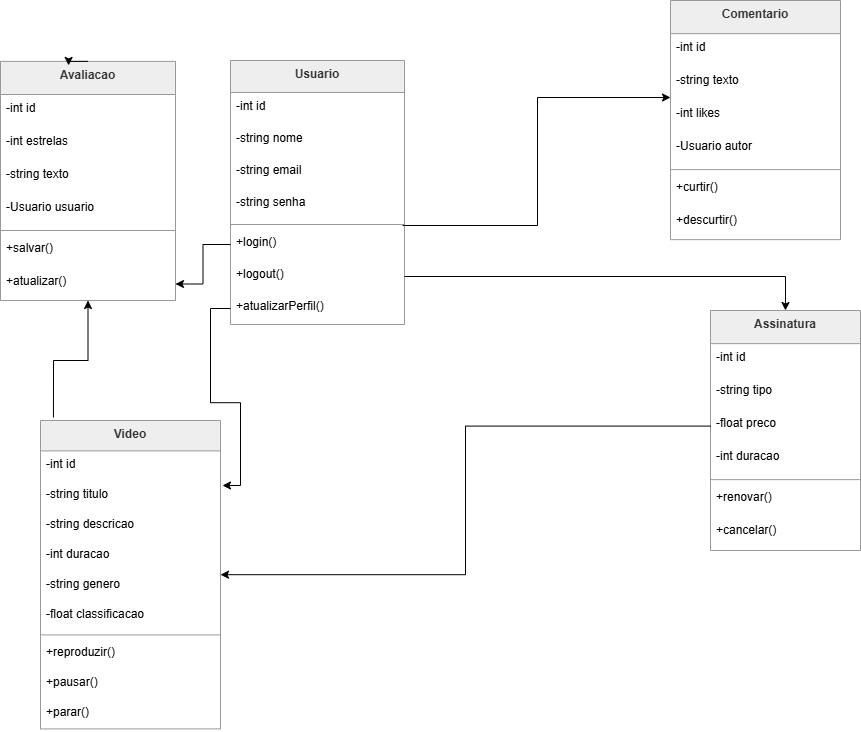

The diagram above was exported from draw.io. Its source (the exported page's mxGraphModel, read from the mxfile embedded in the PNG):
<mxGraphModel dx="934" dy="1766" grid="1" gridSize="10" guides="1" tooltips="1" connect="1" arrows="1" fold="1" page="1" pageScale="1" pageWidth="827" pageHeight="1169" math="0" shadow="0">
  <root>
    <mxCell id="0" />
    <mxCell id="1" parent="0" />
    <mxCell id="JMvxMK0J1L81oxPYd3wQ-9" parent="1" style="swimlane;fontStyle=1;align=center;verticalAlign=top;childLayout=stackLayout;horizontal=1;startSize=32;horizontalStack=0;resizeParent=1;resizeParentMax=0;resizeLast=0;collapsible=0;marginBottom=0;fillColor=light-dark(#eeeeee,#1f2020);strokeColor=light-dark(#999999,#cccccc);fontColor=light-dark(#333333,#cccccc);" value="Usuario" vertex="1">
      <mxGeometry height="264" width="174" x="280" as="geometry" />
    </mxCell>
    <mxCell id="JMvxMK0J1L81oxPYd3wQ-10" parent="JMvxMK0J1L81oxPYd3wQ-9" style="text;strokeColor=none;fillColor=none;align=left;verticalAlign=top;spacingLeft=4;spacingRight=4;overflow=hidden;rotatable=0;points=[[0,0.5],[1,0.5]];portConstraint=eastwest;" value="-int id" vertex="1">
      <mxGeometry height="32" width="174" y="32" as="geometry" />
    </mxCell>
    <mxCell id="JMvxMK0J1L81oxPYd3wQ-11" parent="JMvxMK0J1L81oxPYd3wQ-9" style="text;strokeColor=none;fillColor=none;align=left;verticalAlign=top;spacingLeft=4;spacingRight=4;overflow=hidden;rotatable=0;points=[[0,0.5],[1,0.5]];portConstraint=eastwest;" value="-string nome" vertex="1">
      <mxGeometry height="32" width="174" y="64" as="geometry" />
    </mxCell>
    <mxCell id="JMvxMK0J1L81oxPYd3wQ-12" parent="JMvxMK0J1L81oxPYd3wQ-9" style="text;strokeColor=none;fillColor=none;align=left;verticalAlign=top;spacingLeft=4;spacingRight=4;overflow=hidden;rotatable=0;points=[[0,0.5],[1,0.5]];portConstraint=eastwest;" value="-string email" vertex="1">
      <mxGeometry height="32" width="174" y="96" as="geometry" />
    </mxCell>
    <mxCell id="JMvxMK0J1L81oxPYd3wQ-13" parent="JMvxMK0J1L81oxPYd3wQ-9" style="text;strokeColor=none;fillColor=none;align=left;verticalAlign=top;spacingLeft=4;spacingRight=4;overflow=hidden;rotatable=0;points=[[0,0.5],[1,0.5]];portConstraint=eastwest;" value="-string senha" vertex="1">
      <mxGeometry height="32" width="174" y="128" as="geometry" />
    </mxCell>
    <mxCell id="JMvxMK0J1L81oxPYd3wQ-14" parent="JMvxMK0J1L81oxPYd3wQ-9" style="line;strokeWidth=1;fillColor=none;align=left;verticalAlign=middle;spacingTop=-1;spacingLeft=3;spacingRight=3;rotatable=0;labelPosition=right;points=[];portConstraint=eastwest;strokeColor=inherit;" vertex="1">
      <mxGeometry height="8" width="174" y="160" as="geometry" />
    </mxCell>
    <mxCell id="JMvxMK0J1L81oxPYd3wQ-15" parent="JMvxMK0J1L81oxPYd3wQ-9" style="text;strokeColor=none;fillColor=none;align=left;verticalAlign=top;spacingLeft=4;spacingRight=4;overflow=hidden;rotatable=0;points=[[0,0.5],[1,0.5]];portConstraint=eastwest;" value="+login()" vertex="1">
      <mxGeometry height="32" width="174" y="168" as="geometry" />
    </mxCell>
    <mxCell id="JMvxMK0J1L81oxPYd3wQ-16" parent="JMvxMK0J1L81oxPYd3wQ-9" style="text;strokeColor=none;fillColor=none;align=left;verticalAlign=top;spacingLeft=4;spacingRight=4;overflow=hidden;rotatable=0;points=[[0,0.5],[1,0.5]];portConstraint=eastwest;" value="+logout()" vertex="1">
      <mxGeometry height="32" width="174" y="200" as="geometry" />
    </mxCell>
    <mxCell id="JMvxMK0J1L81oxPYd3wQ-17" parent="JMvxMK0J1L81oxPYd3wQ-9" style="text;strokeColor=none;fillColor=none;align=left;verticalAlign=top;spacingLeft=4;spacingRight=4;overflow=hidden;rotatable=0;points=[[0,0.5],[1,0.5]];portConstraint=eastwest;" value="+atualizarPerfil()" vertex="1">
      <mxGeometry height="32" width="174" y="232" as="geometry" />
    </mxCell>
    <mxCell id="JMvxMK0J1L81oxPYd3wQ-18" parent="1" style="swimlane;fontStyle=1;align=center;verticalAlign=top;childLayout=stackLayout;horizontal=1;startSize=33.142857142857146;horizontalStack=0;resizeParent=1;resizeParentMax=0;resizeLast=0;collapsible=0;marginBottom=0;fillColor=light-dark(#eeeeee,#1f2020);strokeColor=light-dark(#999999,#cccccc);fontColor=light-dark(#333333,#cccccc);" value="Assinatura" vertex="1">
      <mxGeometry height="240.00285714285712" width="150" x="760" y="250" as="geometry" />
    </mxCell>
    <mxCell id="JMvxMK0J1L81oxPYd3wQ-19" parent="JMvxMK0J1L81oxPYd3wQ-18" style="text;strokeColor=none;fillColor=none;align=left;verticalAlign=top;spacingLeft=4;spacingRight=4;overflow=hidden;rotatable=0;points=[[0,0.5],[1,0.5]];portConstraint=eastwest;" value="-int id" vertex="1">
      <mxGeometry height="33" width="150" y="33.142857142857146" as="geometry" />
    </mxCell>
    <mxCell id="JMvxMK0J1L81oxPYd3wQ-20" parent="JMvxMK0J1L81oxPYd3wQ-18" style="text;strokeColor=none;fillColor=none;align=left;verticalAlign=top;spacingLeft=4;spacingRight=4;overflow=hidden;rotatable=0;points=[[0,0.5],[1,0.5]];portConstraint=eastwest;" value="-string tipo" vertex="1">
      <mxGeometry height="33" width="150" y="66.14285714285714" as="geometry" />
    </mxCell>
    <mxCell id="JMvxMK0J1L81oxPYd3wQ-21" parent="JMvxMK0J1L81oxPYd3wQ-18" style="text;strokeColor=none;fillColor=none;align=left;verticalAlign=top;spacingLeft=4;spacingRight=4;overflow=hidden;rotatable=0;points=[[0,0.5],[1,0.5]];portConstraint=eastwest;" value="-float preco" vertex="1">
      <mxGeometry height="33" width="150" y="99.14285714285714" as="geometry" />
    </mxCell>
    <mxCell id="JMvxMK0J1L81oxPYd3wQ-22" parent="JMvxMK0J1L81oxPYd3wQ-18" style="text;strokeColor=none;fillColor=none;align=left;verticalAlign=top;spacingLeft=4;spacingRight=4;overflow=hidden;rotatable=0;points=[[0,0.5],[1,0.5]];portConstraint=eastwest;" value="-int duracao" vertex="1">
      <mxGeometry height="33" width="150" y="132.14285714285714" as="geometry" />
    </mxCell>
    <mxCell id="JMvxMK0J1L81oxPYd3wQ-23" parent="JMvxMK0J1L81oxPYd3wQ-18" style="line;strokeWidth=1;fillColor=none;align=left;verticalAlign=middle;spacingTop=-1;spacingLeft=3;spacingRight=3;rotatable=0;labelPosition=right;points=[];portConstraint=eastwest;strokeColor=inherit;" vertex="1">
      <mxGeometry height="8" width="150" y="165.14285714285714" as="geometry" />
    </mxCell>
    <mxCell id="JMvxMK0J1L81oxPYd3wQ-24" parent="JMvxMK0J1L81oxPYd3wQ-18" style="text;strokeColor=none;fillColor=none;align=left;verticalAlign=top;spacingLeft=4;spacingRight=4;overflow=hidden;rotatable=0;points=[[0,0.5],[1,0.5]];portConstraint=eastwest;" value="+renovar()" vertex="1">
      <mxGeometry height="33" width="150" y="173.14285714285714" as="geometry" />
    </mxCell>
    <mxCell id="JMvxMK0J1L81oxPYd3wQ-25" parent="JMvxMK0J1L81oxPYd3wQ-18" style="text;strokeColor=none;fillColor=none;align=left;verticalAlign=top;spacingLeft=4;spacingRight=4;overflow=hidden;rotatable=0;points=[[0,0.5],[1,0.5]];portConstraint=eastwest;" value="+cancelar()" vertex="1">
      <mxGeometry height="33.86" width="150" y="206.14285714285714" as="geometry" />
    </mxCell>
    <mxCell id="JMvxMK0J1L81oxPYd3wQ-26" parent="1" style="swimlane;fontStyle=1;align=center;verticalAlign=top;childLayout=stackLayout;horizontal=1;startSize=30.4;horizontalStack=0;resizeParent=1;resizeParentMax=0;resizeLast=0;collapsible=0;marginBottom=0;fillColor=light-dark(#eeeeee,#1f2020);strokeColor=light-dark(#999999,#cccccc);fontColor=light-dark(#333333,#cccccc);" value="Video" vertex="1">
      <mxGeometry height="308.4" width="180" x="90" y="360" as="geometry" />
    </mxCell>
    <mxCell id="JMvxMK0J1L81oxPYd3wQ-27" parent="JMvxMK0J1L81oxPYd3wQ-26" style="text;strokeColor=none;fillColor=none;align=left;verticalAlign=top;spacingLeft=4;spacingRight=4;overflow=hidden;rotatable=0;points=[[0,0.5],[1,0.5]];portConstraint=eastwest;" value="-int id" vertex="1">
      <mxGeometry height="30" width="180" y="30.4" as="geometry" />
    </mxCell>
    <mxCell id="JMvxMK0J1L81oxPYd3wQ-28" parent="JMvxMK0J1L81oxPYd3wQ-26" style="text;strokeColor=none;fillColor=none;align=left;verticalAlign=top;spacingLeft=4;spacingRight=4;overflow=hidden;rotatable=0;points=[[0,0.5],[1,0.5]];portConstraint=eastwest;" value="-string titulo" vertex="1">
      <mxGeometry height="30" width="180" y="60.4" as="geometry" />
    </mxCell>
    <mxCell id="JMvxMK0J1L81oxPYd3wQ-29" parent="JMvxMK0J1L81oxPYd3wQ-26" style="text;strokeColor=none;fillColor=none;align=left;verticalAlign=top;spacingLeft=4;spacingRight=4;overflow=hidden;rotatable=0;points=[[0,0.5],[1,0.5]];portConstraint=eastwest;" value="-string descricao" vertex="1">
      <mxGeometry height="30" width="180" y="90.4" as="geometry" />
    </mxCell>
    <mxCell id="JMvxMK0J1L81oxPYd3wQ-30" parent="JMvxMK0J1L81oxPYd3wQ-26" style="text;strokeColor=none;fillColor=none;align=left;verticalAlign=top;spacingLeft=4;spacingRight=4;overflow=hidden;rotatable=0;points=[[0,0.5],[1,0.5]];portConstraint=eastwest;" value="-int duracao" vertex="1">
      <mxGeometry height="30" width="180" y="120.4" as="geometry" />
    </mxCell>
    <mxCell id="JMvxMK0J1L81oxPYd3wQ-31" parent="JMvxMK0J1L81oxPYd3wQ-26" style="text;strokeColor=none;fillColor=none;align=left;verticalAlign=top;spacingLeft=4;spacingRight=4;overflow=hidden;rotatable=0;points=[[0,0.5],[1,0.5]];portConstraint=eastwest;" value="-string genero" vertex="1">
      <mxGeometry height="30" width="180" y="150.4" as="geometry" />
    </mxCell>
    <mxCell id="JMvxMK0J1L81oxPYd3wQ-32" parent="JMvxMK0J1L81oxPYd3wQ-26" style="text;strokeColor=none;fillColor=none;align=left;verticalAlign=top;spacingLeft=4;spacingRight=4;overflow=hidden;rotatable=0;points=[[0,0.5],[1,0.5]];portConstraint=eastwest;" value="-float classificacao" vertex="1">
      <mxGeometry height="30" width="180" y="180.4" as="geometry" />
    </mxCell>
    <mxCell id="JMvxMK0J1L81oxPYd3wQ-33" parent="JMvxMK0J1L81oxPYd3wQ-26" style="line;strokeWidth=1;fillColor=none;align=left;verticalAlign=middle;spacingTop=-1;spacingLeft=3;spacingRight=3;rotatable=0;labelPosition=right;points=[];portConstraint=eastwest;strokeColor=inherit;" vertex="1">
      <mxGeometry height="8" width="180" y="210.4" as="geometry" />
    </mxCell>
    <mxCell id="JMvxMK0J1L81oxPYd3wQ-34" parent="JMvxMK0J1L81oxPYd3wQ-26" style="text;strokeColor=none;fillColor=none;align=left;verticalAlign=top;spacingLeft=4;spacingRight=4;overflow=hidden;rotatable=0;points=[[0,0.5],[1,0.5]];portConstraint=eastwest;" value="+reproduzir()" vertex="1">
      <mxGeometry height="30" width="180" y="218.4" as="geometry" />
    </mxCell>
    <mxCell id="JMvxMK0J1L81oxPYd3wQ-35" parent="JMvxMK0J1L81oxPYd3wQ-26" style="text;strokeColor=none;fillColor=none;align=left;verticalAlign=top;spacingLeft=4;spacingRight=4;overflow=hidden;rotatable=0;points=[[0,0.5],[1,0.5]];portConstraint=eastwest;" value="+pausar()" vertex="1">
      <mxGeometry height="30" width="180" y="248.4" as="geometry" />
    </mxCell>
    <mxCell id="JMvxMK0J1L81oxPYd3wQ-36" parent="JMvxMK0J1L81oxPYd3wQ-26" style="text;strokeColor=none;fillColor=none;align=left;verticalAlign=top;spacingLeft=4;spacingRight=4;overflow=hidden;rotatable=0;points=[[0,0.5],[1,0.5]];portConstraint=eastwest;" value="+parar()" vertex="1">
      <mxGeometry height="30" width="180" y="278.4" as="geometry" />
    </mxCell>
    <mxCell id="JMvxMK0J1L81oxPYd3wQ-54" parent="1" style="swimlane;fontStyle=1;align=center;verticalAlign=top;childLayout=stackLayout;horizontal=1;startSize=33.142857142857146;horizontalStack=0;resizeParent=1;resizeParentMax=0;resizeLast=0;collapsible=0;marginBottom=0;fillColor=light-dark(#eeeeee,#1f2020);strokeColor=light-dark(#999999,#cccccc);fontColor=light-dark(#333333,#cccccc);" value="Comentario" vertex="1">
      <mxGeometry height="239.14285714285714" width="170" x="720" y="-60" as="geometry" />
    </mxCell>
    <mxCell id="JMvxMK0J1L81oxPYd3wQ-55" parent="JMvxMK0J1L81oxPYd3wQ-54" style="text;strokeColor=none;fillColor=none;align=left;verticalAlign=top;spacingLeft=4;spacingRight=4;overflow=hidden;rotatable=0;points=[[0,0.5],[1,0.5]];portConstraint=eastwest;" value="-int id" vertex="1">
      <mxGeometry height="33" width="170" y="33.142857142857146" as="geometry" />
    </mxCell>
    <mxCell id="JMvxMK0J1L81oxPYd3wQ-56" parent="JMvxMK0J1L81oxPYd3wQ-54" style="text;strokeColor=none;fillColor=none;align=left;verticalAlign=top;spacingLeft=4;spacingRight=4;overflow=hidden;rotatable=0;points=[[0,0.5],[1,0.5]];portConstraint=eastwest;" value="-string texto" vertex="1">
      <mxGeometry height="33" width="170" y="66.14285714285714" as="geometry" />
    </mxCell>
    <mxCell id="JMvxMK0J1L81oxPYd3wQ-57" parent="JMvxMK0J1L81oxPYd3wQ-54" style="text;strokeColor=none;fillColor=none;align=left;verticalAlign=top;spacingLeft=4;spacingRight=4;overflow=hidden;rotatable=0;points=[[0,0.5],[1,0.5]];portConstraint=eastwest;" value="-int likes" vertex="1">
      <mxGeometry height="33" width="170" y="99.14285714285714" as="geometry" />
    </mxCell>
    <mxCell id="JMvxMK0J1L81oxPYd3wQ-58" parent="JMvxMK0J1L81oxPYd3wQ-54" style="text;strokeColor=none;fillColor=none;align=left;verticalAlign=top;spacingLeft=4;spacingRight=4;overflow=hidden;rotatable=0;points=[[0,0.5],[1,0.5]];portConstraint=eastwest;" value="-Usuario autor" vertex="1">
      <mxGeometry height="33" width="170" y="132.14285714285714" as="geometry" />
    </mxCell>
    <mxCell id="JMvxMK0J1L81oxPYd3wQ-59" parent="JMvxMK0J1L81oxPYd3wQ-54" style="line;strokeWidth=1;fillColor=none;align=left;verticalAlign=middle;spacingTop=-1;spacingLeft=3;spacingRight=3;rotatable=0;labelPosition=right;points=[];portConstraint=eastwest;strokeColor=inherit;" vertex="1">
      <mxGeometry height="8" width="170" y="165.14285714285714" as="geometry" />
    </mxCell>
    <mxCell id="JMvxMK0J1L81oxPYd3wQ-60" parent="JMvxMK0J1L81oxPYd3wQ-54" style="text;strokeColor=none;fillColor=none;align=left;verticalAlign=top;spacingLeft=4;spacingRight=4;overflow=hidden;rotatable=0;points=[[0,0.5],[1,0.5]];portConstraint=eastwest;" value="+curtir()" vertex="1">
      <mxGeometry height="33" width="170" y="173.14285714285714" as="geometry" />
    </mxCell>
    <mxCell id="JMvxMK0J1L81oxPYd3wQ-61" parent="JMvxMK0J1L81oxPYd3wQ-54" style="text;strokeColor=none;fillColor=none;align=left;verticalAlign=top;spacingLeft=4;spacingRight=4;overflow=hidden;rotatable=0;points=[[0,0.5],[1,0.5]];portConstraint=eastwest;" value="+descurtir()" vertex="1">
      <mxGeometry height="33" width="170" y="206.14285714285714" as="geometry" />
    </mxCell>
    <mxCell id="JMvxMK0J1L81oxPYd3wQ-62" parent="1" style="swimlane;fontStyle=1;align=center;verticalAlign=top;childLayout=stackLayout;horizontal=1;startSize=33.142857142857146;horizontalStack=0;resizeParent=1;resizeParentMax=0;resizeLast=0;collapsible=0;marginBottom=0;fillColor=light-dark(#eeeeee,#1f2020);strokeColor=light-dark(#999999,#cccccc);fontColor=light-dark(#333333,#cccccc);" value="Avaliacao" vertex="1">
      <mxGeometry height="239.14285714285714" width="175" x="50" y="0.8599999999999994" as="geometry" />
    </mxCell>
    <mxCell id="JMvxMK0J1L81oxPYd3wQ-63" parent="JMvxMK0J1L81oxPYd3wQ-62" style="text;strokeColor=none;fillColor=none;align=left;verticalAlign=top;spacingLeft=4;spacingRight=4;overflow=hidden;rotatable=0;points=[[0,0.5],[1,0.5]];portConstraint=eastwest;" value="-int id" vertex="1">
      <mxGeometry height="33" width="175" y="33.142857142857146" as="geometry" />
    </mxCell>
    <mxCell id="JMvxMK0J1L81oxPYd3wQ-64" parent="JMvxMK0J1L81oxPYd3wQ-62" style="text;strokeColor=none;fillColor=none;align=left;verticalAlign=top;spacingLeft=4;spacingRight=4;overflow=hidden;rotatable=0;points=[[0,0.5],[1,0.5]];portConstraint=eastwest;" value="-int estrelas" vertex="1">
      <mxGeometry height="33" width="175" y="66.14285714285714" as="geometry" />
    </mxCell>
    <mxCell id="JMvxMK0J1L81oxPYd3wQ-65" parent="JMvxMK0J1L81oxPYd3wQ-62" style="text;strokeColor=none;fillColor=none;align=left;verticalAlign=top;spacingLeft=4;spacingRight=4;overflow=hidden;rotatable=0;points=[[0,0.5],[1,0.5]];portConstraint=eastwest;" value="-string texto" vertex="1">
      <mxGeometry height="33" width="175" y="99.14285714285714" as="geometry" />
    </mxCell>
    <mxCell id="JMvxMK0J1L81oxPYd3wQ-66" parent="JMvxMK0J1L81oxPYd3wQ-62" style="text;strokeColor=none;fillColor=none;align=left;verticalAlign=top;spacingLeft=4;spacingRight=4;overflow=hidden;rotatable=0;points=[[0,0.5],[1,0.5]];portConstraint=eastwest;" value="-Usuario usuario" vertex="1">
      <mxGeometry height="33" width="175" y="132.14285714285714" as="geometry" />
    </mxCell>
    <mxCell id="JMvxMK0J1L81oxPYd3wQ-67" parent="JMvxMK0J1L81oxPYd3wQ-62" style="line;strokeWidth=1;fillColor=none;align=left;verticalAlign=middle;spacingTop=-1;spacingLeft=3;spacingRight=3;rotatable=0;labelPosition=right;points=[];portConstraint=eastwest;strokeColor=inherit;" vertex="1">
      <mxGeometry height="8" width="175" y="165.14285714285714" as="geometry" />
    </mxCell>
    <mxCell id="JMvxMK0J1L81oxPYd3wQ-68" parent="JMvxMK0J1L81oxPYd3wQ-62" style="text;strokeColor=none;fillColor=none;align=left;verticalAlign=top;spacingLeft=4;spacingRight=4;overflow=hidden;rotatable=0;points=[[0,0.5],[1,0.5]];portConstraint=eastwest;" value="+salvar()" vertex="1">
      <mxGeometry height="33" width="175" y="173.14285714285714" as="geometry" />
    </mxCell>
    <mxCell id="JMvxMK0J1L81oxPYd3wQ-69" parent="JMvxMK0J1L81oxPYd3wQ-62" style="text;strokeColor=none;fillColor=none;align=left;verticalAlign=top;spacingLeft=4;spacingRight=4;overflow=hidden;rotatable=0;points=[[0,0.5],[1,0.5]];portConstraint=eastwest;" value="+atualizar()" vertex="1">
      <mxGeometry height="33" width="175" y="206.14285714285714" as="geometry" />
    </mxCell>
    <mxCell id="JMvxMK0J1L81oxPYd3wQ-94" edge="1" parent="1" source="JMvxMK0J1L81oxPYd3wQ-21" style="edgeStyle=orthogonalEdgeStyle;rounded=0;orthogonalLoop=1;jettySize=auto;html=1;" target="JMvxMK0J1L81oxPYd3wQ-26">
      <mxGeometry relative="1" as="geometry" />
    </mxCell>
    <mxCell id="JMvxMK0J1L81oxPYd3wQ-95" edge="1" parent="1" source="JMvxMK0J1L81oxPYd3wQ-16" style="edgeStyle=orthogonalEdgeStyle;rounded=0;orthogonalLoop=1;jettySize=auto;html=1;exitX=1;exitY=0.5;exitDx=0;exitDy=0;entryX=0.5;entryY=0;entryDx=0;entryDy=0;" target="JMvxMK0J1L81oxPYd3wQ-18">
      <mxGeometry relative="1" as="geometry" />
    </mxCell>
    <mxCell id="JMvxMK0J1L81oxPYd3wQ-96" edge="1" parent="1" source="JMvxMK0J1L81oxPYd3wQ-26" style="edgeStyle=orthogonalEdgeStyle;rounded=0;orthogonalLoop=1;jettySize=auto;html=1;exitX=0.072;exitY=-0.01;exitDx=0;exitDy=0;exitPerimeter=0;" target="JMvxMK0J1L81oxPYd3wQ-62">
      <mxGeometry relative="1" as="geometry" />
    </mxCell>
    <mxCell id="JMvxMK0J1L81oxPYd3wQ-98" edge="1" parent="1" source="JMvxMK0J1L81oxPYd3wQ-62" style="edgeStyle=orthogonalEdgeStyle;rounded=0;orthogonalLoop=1;jettySize=auto;html=1;exitX=0.5;exitY=0;exitDx=0;exitDy=0;entryX=0.389;entryY=0.017;entryDx=0;entryDy=0;entryPerimeter=0;" target="JMvxMK0J1L81oxPYd3wQ-62">
      <mxGeometry relative="1" as="geometry" />
    </mxCell>
    <mxCell id="JMvxMK0J1L81oxPYd3wQ-100" edge="1" parent="1" source="JMvxMK0J1L81oxPYd3wQ-13" style="edgeStyle=orthogonalEdgeStyle;rounded=0;orthogonalLoop=1;jettySize=auto;html=1;exitX=0.989;exitY=1.156;exitDx=0;exitDy=0;entryX=0;entryY=-0.065;entryDx=0;entryDy=0;entryPerimeter=0;exitPerimeter=0;" target="JMvxMK0J1L81oxPYd3wQ-57">
      <mxGeometry relative="1" as="geometry" />
    </mxCell>
    <mxCell id="JMvxMK0J1L81oxPYd3wQ-101" edge="1" parent="1" source="JMvxMK0J1L81oxPYd3wQ-15" style="edgeStyle=orthogonalEdgeStyle;rounded=0;orthogonalLoop=1;jettySize=auto;html=1;" target="JMvxMK0J1L81oxPYd3wQ-69" value="">
      <mxGeometry relative="1" as="geometry" />
    </mxCell>
    <mxCell id="JMvxMK0J1L81oxPYd3wQ-102" edge="1" parent="1" source="JMvxMK0J1L81oxPYd3wQ-17" style="edgeStyle=orthogonalEdgeStyle;rounded=0;orthogonalLoop=1;jettySize=auto;html=1;exitX=0;exitY=0.5;exitDx=0;exitDy=0;entryX=1.011;entryY=0.153;entryDx=0;entryDy=0;entryPerimeter=0;" target="JMvxMK0J1L81oxPYd3wQ-28">
      <mxGeometry relative="1" as="geometry" />
    </mxCell>
  </root>
</mxGraphModel>